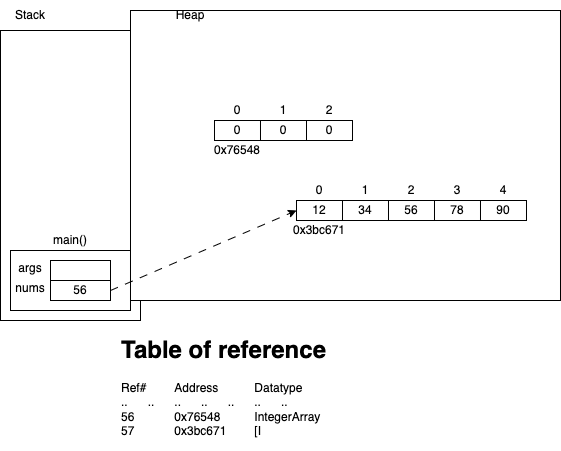

The diagram above was exported from draw.io. Its source (the exported page's mxGraphModel, read from the mxfile embedded in the PNG):
<mxGraphModel dx="990" dy="400" grid="1" gridSize="10" guides="1" tooltips="1" connect="1" arrows="1" fold="1" page="1" pageScale="1" pageWidth="827" pageHeight="1169" math="0" shadow="0">
  <root>
    <mxCell id="0" />
    <mxCell id="1" parent="0" />
    <mxCell id="2" value="" style="rounded=0;whiteSpace=wrap;html=1;" vertex="1" parent="1">
      <mxGeometry x="80" y="80" width="140" height="290" as="geometry" />
    </mxCell>
    <mxCell id="3" value="" style="rounded=0;whiteSpace=wrap;html=1;" vertex="1" parent="1">
      <mxGeometry x="90" y="300" width="120" height="60" as="geometry" />
    </mxCell>
    <mxCell id="4" value="main()" style="text;html=1;strokeColor=none;fillColor=none;align=center;verticalAlign=middle;whiteSpace=wrap;rounded=0;" vertex="1" parent="1">
      <mxGeometry x="90" y="280" width="120" height="20" as="geometry" />
    </mxCell>
    <mxCell id="5" value="args" style="text;html=1;strokeColor=none;fillColor=none;align=center;verticalAlign=middle;whiteSpace=wrap;rounded=0;" vertex="1" parent="1">
      <mxGeometry x="90" y="310" width="40" height="15" as="geometry" />
    </mxCell>
    <mxCell id="6" value="" style="rounded=0;whiteSpace=wrap;html=1;" vertex="1" parent="1">
      <mxGeometry x="130" y="310" width="60" height="20" as="geometry" />
    </mxCell>
    <mxCell id="7" value="56" style="rounded=0;whiteSpace=wrap;html=1;" vertex="1" parent="1">
      <mxGeometry x="130" y="330" width="60" height="20" as="geometry" />
    </mxCell>
    <mxCell id="8" value="nums" style="text;html=1;strokeColor=none;fillColor=none;align=center;verticalAlign=middle;whiteSpace=wrap;rounded=0;" vertex="1" parent="1">
      <mxGeometry x="90" y="330" width="40" height="15" as="geometry" />
    </mxCell>
    <mxCell id="9" value="" style="rounded=0;whiteSpace=wrap;html=1;" vertex="1" parent="1">
      <mxGeometry x="210" y="60" width="430" height="290" as="geometry" />
    </mxCell>
    <mxCell id="10" value="Stack" style="text;html=1;strokeColor=none;fillColor=none;align=center;verticalAlign=middle;whiteSpace=wrap;rounded=0;" vertex="1" parent="1">
      <mxGeometry x="80" y="50" width="60" height="30" as="geometry" />
    </mxCell>
    <mxCell id="11" value="Heap" style="text;html=1;strokeColor=none;fillColor=none;align=center;verticalAlign=middle;whiteSpace=wrap;rounded=0;" vertex="1" parent="1">
      <mxGeometry x="240" y="50" width="60" height="30" as="geometry" />
    </mxCell>
    <mxCell id="12" value="0" style="rounded=0;whiteSpace=wrap;html=1;" vertex="1" parent="1">
      <mxGeometry x="294" y="170" width="46" height="20" as="geometry" />
    </mxCell>
    <mxCell id="13" value="0" style="rounded=0;whiteSpace=wrap;html=1;" vertex="1" parent="1">
      <mxGeometry x="340" y="170" width="46" height="20" as="geometry" />
    </mxCell>
    <mxCell id="14" value="0" style="rounded=0;whiteSpace=wrap;html=1;" vertex="1" parent="1">
      <mxGeometry x="386" y="170" width="46" height="20" as="geometry" />
    </mxCell>
    <mxCell id="15" value="0" style="text;html=1;strokeColor=none;fillColor=none;align=center;verticalAlign=middle;whiteSpace=wrap;rounded=0;" vertex="1" parent="1">
      <mxGeometry x="294" y="150" width="46" height="20" as="geometry" />
    </mxCell>
    <mxCell id="16" value="1" style="text;html=1;strokeColor=none;fillColor=none;align=center;verticalAlign=middle;whiteSpace=wrap;rounded=0;" vertex="1" parent="1">
      <mxGeometry x="340" y="150" width="46" height="20" as="geometry" />
    </mxCell>
    <mxCell id="17" value="2" style="text;html=1;strokeColor=none;fillColor=none;align=center;verticalAlign=middle;whiteSpace=wrap;rounded=0;" vertex="1" parent="1">
      <mxGeometry x="386" y="150" width="46" height="20" as="geometry" />
    </mxCell>
    <mxCell id="18" value="0x76548" style="text;html=1;strokeColor=none;fillColor=none;align=center;verticalAlign=middle;whiteSpace=wrap;rounded=0;" vertex="1" parent="1">
      <mxGeometry x="294" y="190" width="46" height="20" as="geometry" />
    </mxCell>
    <mxCell id="19" value="&lt;h1&gt;Table of reference&lt;/h1&gt;&lt;div&gt;Ref#&lt;span style=&quot;white-space: pre;&quot;&gt;&#09;&lt;/span&gt;Address&lt;span style=&quot;white-space: pre;&quot;&gt;&#09;&lt;/span&gt;&lt;span style=&quot;white-space: pre;&quot;&gt;&#09;&lt;/span&gt;Datatype&lt;/div&gt;&lt;div&gt;..&lt;span style=&quot;white-space: pre;&quot;&gt;&#09;&lt;/span&gt;..&lt;span style=&quot;white-space: pre;&quot;&gt;&#09;&lt;/span&gt;..&lt;span style=&quot;white-space: pre;&quot;&gt;&#09;&lt;/span&gt;..&lt;span style=&quot;white-space: pre;&quot;&gt;&#09;&lt;/span&gt;..&lt;span style=&quot;white-space: pre;&quot;&gt;&#09;&lt;/span&gt;..&lt;span style=&quot;white-space: pre;&quot;&gt;&#09;&lt;/span&gt;..&lt;/div&gt;&lt;div&gt;56&lt;span style=&quot;white-space: pre;&quot;&gt;&#09;&lt;/span&gt;&lt;span style=&quot;white-space: pre;&quot;&gt;&#09;&lt;/span&gt;0x76548&lt;span style=&quot;white-space: pre;&quot;&gt;&#09;&lt;/span&gt;&lt;span style=&quot;white-space: pre;&quot;&gt;&#09;&lt;/span&gt;IntegerArray&lt;/div&gt;&lt;div&gt;57&lt;span style=&quot;white-space: pre;&quot;&gt;&#09;&lt;/span&gt;&lt;span style=&quot;white-space: pre;&quot;&gt;&#09;&lt;/span&gt;0x3bc671&lt;span style=&quot;white-space: pre;&quot;&gt;&#09;&lt;/span&gt;[I&lt;/div&gt;" style="text;html=1;strokeColor=none;fillColor=none;spacing=5;spacingTop=-20;whiteSpace=wrap;overflow=hidden;rounded=0;" vertex="1" parent="1">
      <mxGeometry x="196" y="380" width="354" height="120" as="geometry" />
    </mxCell>
    <mxCell id="20" style="edgeStyle=none;html=1;exitX=1;exitY=0.5;exitDx=0;exitDy=0;entryX=0;entryY=0.5;entryDx=0;entryDy=0;dashed=1;dashPattern=8 8;" edge="1" parent="1" source="7" target="21">
      <mxGeometry relative="1" as="geometry" />
    </mxCell>
    <mxCell id="21" value="12" style="rounded=0;whiteSpace=wrap;html=1;" vertex="1" parent="1">
      <mxGeometry x="376" y="250" width="46" height="20" as="geometry" />
    </mxCell>
    <mxCell id="22" value="34" style="rounded=0;whiteSpace=wrap;html=1;" vertex="1" parent="1">
      <mxGeometry x="422" y="250" width="46" height="20" as="geometry" />
    </mxCell>
    <mxCell id="23" value="56" style="rounded=0;whiteSpace=wrap;html=1;" vertex="1" parent="1">
      <mxGeometry x="468" y="250" width="46" height="20" as="geometry" />
    </mxCell>
    <mxCell id="24" value="0" style="text;html=1;strokeColor=none;fillColor=none;align=center;verticalAlign=middle;whiteSpace=wrap;rounded=0;" vertex="1" parent="1">
      <mxGeometry x="376" y="230" width="46" height="20" as="geometry" />
    </mxCell>
    <mxCell id="25" value="1" style="text;html=1;strokeColor=none;fillColor=none;align=center;verticalAlign=middle;whiteSpace=wrap;rounded=0;" vertex="1" parent="1">
      <mxGeometry x="422" y="230" width="46" height="20" as="geometry" />
    </mxCell>
    <mxCell id="26" value="2" style="text;html=1;strokeColor=none;fillColor=none;align=center;verticalAlign=middle;whiteSpace=wrap;rounded=0;" vertex="1" parent="1">
      <mxGeometry x="468" y="230" width="46" height="20" as="geometry" />
    </mxCell>
    <mxCell id="27" value="0x3bc671" style="text;html=1;strokeColor=none;fillColor=none;align=center;verticalAlign=middle;whiteSpace=wrap;rounded=0;" vertex="1" parent="1">
      <mxGeometry x="376" y="270" width="46" height="20" as="geometry" />
    </mxCell>
    <mxCell id="28" value="78" style="rounded=0;whiteSpace=wrap;html=1;" vertex="1" parent="1">
      <mxGeometry x="514" y="250" width="46" height="20" as="geometry" />
    </mxCell>
    <mxCell id="29" value="90" style="rounded=0;whiteSpace=wrap;html=1;" vertex="1" parent="1">
      <mxGeometry x="560" y="250" width="46" height="20" as="geometry" />
    </mxCell>
    <mxCell id="30" value="3" style="text;html=1;strokeColor=none;fillColor=none;align=center;verticalAlign=middle;whiteSpace=wrap;rounded=0;" vertex="1" parent="1">
      <mxGeometry x="514" y="230" width="46" height="20" as="geometry" />
    </mxCell>
    <mxCell id="31" value="4" style="text;html=1;strokeColor=none;fillColor=none;align=center;verticalAlign=middle;whiteSpace=wrap;rounded=0;" vertex="1" parent="1">
      <mxGeometry x="560" y="230" width="46" height="20" as="geometry" />
    </mxCell>
  </root>
</mxGraphModel>